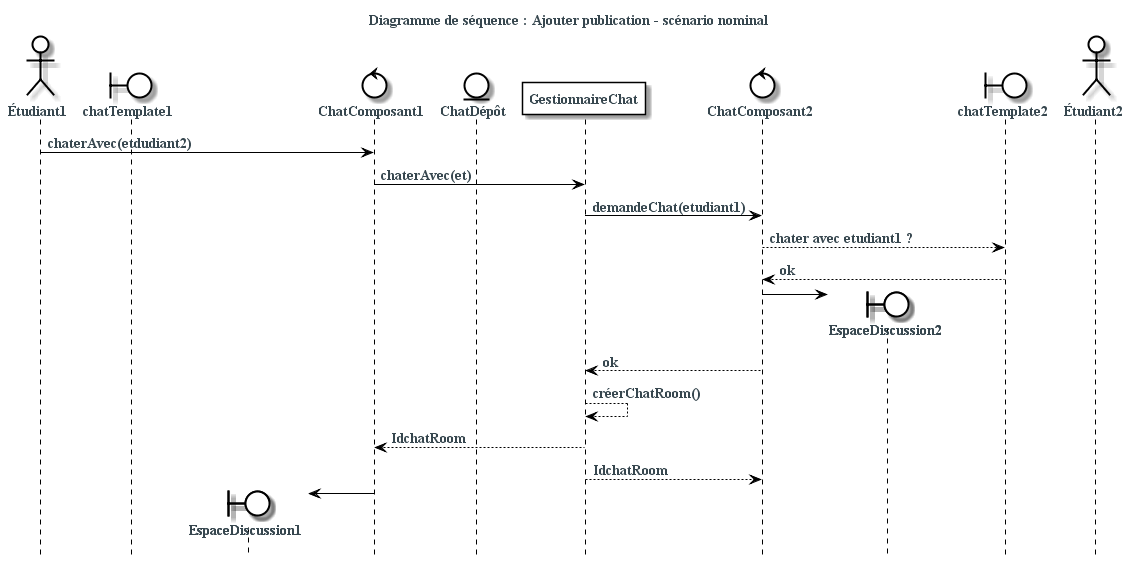

The diagram above was rendered by PlantUML. Its source (embedded in the PNG):
@startuml
skinparam backgroundColor #fff
skinparam defaultFontColor #37474f
skinparam defaultFontSize 14
skinparam defaultFontName serif
skinparam defaultFontStyle bold
skinparam actorBackgroundColor #fff
skinparam actorBorderColor #000
skinparam boundaryBackgroundColor #fff
skinparam boundaryBorderColor #000
skinparam controlBackgroundColor #fff
skinparam controlBorderColor #000
skinparam entityBackgroundColor #fff
skinparam entityBorderColor #000
skinparam participantBackgroundColor #fff
skinparam participantBorderColor #000
skinparam ArrowColor #000
skinparam sequenceLifeLineBorderColor #000
skinparam sequenceBoxBorderColor #FFF
skinparam ParticipantPadding -80

title Diagramme de séquence : Ajouter publication - scénario nominal

hide footbox


actor Étudiant1 as student1
boundary chatTemplate1
boundary chatTemplate1
boundary EspaceDiscussion1
control ChatComposant1
entity ChatDépôt
participant GestionnaireChat
control ChatComposant2
boundary EspaceDiscussion2
boundary chatTemplate2
actor Étudiant2 as student2

student1 -> ChatComposant1 : chaterAvec(etdudiant2)
ChatComposant1 -> GestionnaireChat : chaterAvec(et)
GestionnaireChat -> ChatComposant2 : demandeChat(etudiant1)
ChatComposant2  --> chatTemplate2 : chater avec etudiant1 ?
ChatComposant2  <-- chatTemplate2 : ok
create EspaceDiscussion2
ChatComposant2 -> EspaceDiscussion2
GestionnaireChat <-- ChatComposant2 : ok
GestionnaireChat <-- GestionnaireChat : créerChatRoom()
ChatComposant1 <-- GestionnaireChat : IdchatRoom
ChatComposant2 <-- GestionnaireChat : IdchatRoom
create EspaceDiscussion1
ChatComposant1 -> EspaceDiscussion1

@enduml